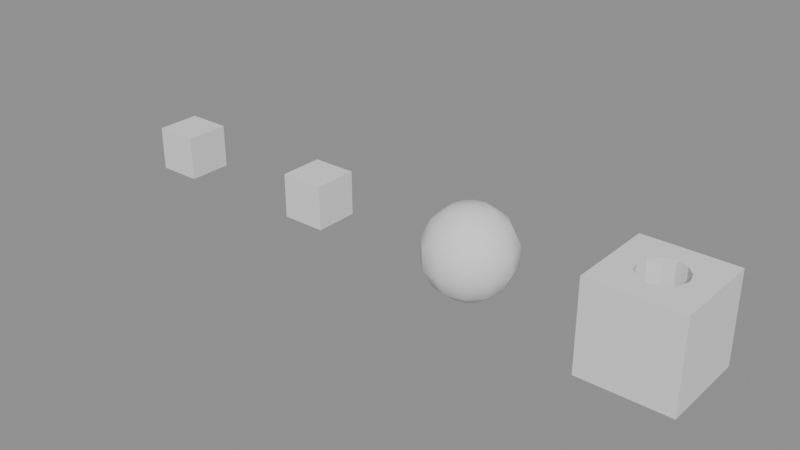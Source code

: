 # Source: helpers-5.3.blend  (saved by Blender 5.3.31; exported with 4.5.12 LTS)
import bpy
from mathutils import Matrix  # noqa: F401  (used for matrix-valued properties, if any)

bpy.ops.wm.read_factory_settings(use_empty=True)
scene = bpy.context.scene
scene.name = 'Scene'

# ---- meshes
me_bodymesh = bpy.data.meshes.new('BodyMesh')
me_bodymesh.from_pydata([(0.0, 0.0, 1.0), (0.4339, 0.0, 0.901), (0.3758, 0.2169, 0.901), (0.2169, 0.3758, 0.901), (2.657e-17, 0.4339, 0.901), (-0.2169, 0.3758, 0.901), (-0.3758, 0.2169, 0.901), (-0.4339, 5.314e-17, 0.901), (-0.3758, -0.2169, 0.901), (-0.2169, -0.3758, 0.901), (-7.97e-17, -0.4339, 0.901), (0.2169, -0.3758, 0.901), (0.3758, -0.2169, 0.901), (0.7818, 0.0, 0.6235), (0.6771, 0.3909, 0.6235), (0.3909, 0.6771, 0.6235), (4.787e-17, 0.7818, 0.6235), (-0.3909, 0.6771, 0.6235), (-0.6771, 0.3909, 0.6235), (-0.7818, 9.575e-17, 0.6235), (-0.6771, -0.3909, 0.6235), (-0.3909, -0.6771, 0.6235), (-1.436e-16, -0.7818, 0.6235), (0.3909, -0.6771, 0.6235), (0.6771, -0.3909, 0.6235), (0.9749, 0.0, 0.2225), (0.8443, 0.4875, 0.2225), (0.4875, 0.8443, 0.2225), (5.97e-17, 0.9749, 0.2225), (-0.4875, 0.8443, 0.2225), (-0.8443, 0.4875, 0.2225), (-0.9749, 1.194e-16, 0.2225), (-0.8443, -0.4875, 0.2225), (-0.4875, -0.8443, 0.2225), (-1.791e-16, -0.9749, 0.2225), (0.4875, -0.8443, 0.2225), (0.8443, -0.4875, 0.2225), (0.9749, 0.0, -0.2225), (0.8443, 0.4875, -0.2225), (0.4875, 0.8443, -0.2225), (5.97e-17, 0.9749, -0.2225), (-0.4875, 0.8443, -0.2225), (-0.8443, 0.4875, -0.2225), (-0.9749, 1.194e-16, -0.2225), (-0.8443, -0.4875, -0.2225), (-0.4875, -0.8443, -0.2225), (-1.791e-16, -0.9749, -0.2225), (0.4875, -0.8443, -0.2225), (0.8443, -0.4875, -0.2225), (0.7818, 0.0, -0.6235), (0.6771, 0.3909, -0.6235), (0.3909, 0.6771, -0.6235), (4.787e-17, 0.7818, -0.6235), (-0.3909, 0.6771, -0.6235), (-0.6771, 0.3909, -0.6235), (-0.7818, 9.575e-17, -0.6235), (-0.6771, -0.3909, -0.6235), (-0.3909, -0.6771, -0.6235), (-1.436e-16, -0.7818, -0.6235), (0.3909, -0.6771, -0.6235), (0.6771, -0.3909, -0.6235), (0.4339, 0.0, -0.901), (0.3758, 0.2169, -0.901), (0.2169, 0.3758, -0.901), (2.657e-17, 0.4339, -0.901), (-0.2169, 0.3758, -0.901), (-0.3758, 0.2169, -0.901), (-0.4339, 5.314e-17, -0.901), (-0.3758, -0.2169, -0.901), (-0.2169, -0.3758, -0.901), (-7.97e-17, -0.4339, -0.901), (0.2169, -0.3758, -0.901), (0.3758, -0.2169, -0.901), (0.0, 0.0, -1.0)], [], [(0, 1, 2), (0, 2, 3), (0, 3, 4), (0, 4, 5), (0, 5, 6), (0, 6, 7), (0, 7, 8), (0, 8, 9), (0, 9, 10), (0, 10, 11), (0, 11, 12), (0, 12, 1), (1, 13, 14, 2), (2, 14, 15, 3), (3, 15, 16, 4), (4, 16, 17, 5), (5, 17, 18, 6), (6, 18, 19, 7), (7, 19, 20, 8), (8, 20, 21, 9), (9, 21, 22, 10), (10, 22, 23, 11), (11, 23, 24, 12), (12, 24, 13, 1), (13, 25, 26, 14), (14, 26, 27, 15), (15, 27, 28, 16), (16, 28, 29, 17), (17, 29, 30, 18), (18, 30, 31, 19), (19, 31, 32, 20), (20, 32, 33, 21), (21, 33, 34, 22), (22, 34, 35, 23), (23, 35, 36, 24), (24, 36, 25, 13), (25, 37, 38, 26), (26, 38, 39, 27), (27, 39, 40, 28), (28, 40, 41, 29), (29, 41, 42, 30), (30, 42, 43, 31), (31, 43, 44, 32), (32, 44, 45, 33), (33, 45, 46, 34), (34, 46, 47, 35), (35, 47, 48, 36), (36, 48, 37, 25), (37, 49, 50, 38), (38, 50, 51, 39), (39, 51, 52, 40), (40, 52, 53, 41), (41, 53, 54, 42), (42, 54, 55, 43), (43, 55, 56, 44), (44, 56, 57, 45), (45, 57, 58, 46), (46, 58, 59, 47), (47, 59, 60, 48), (48, 60, 49, 37), (49, 61, 62, 50), (50, 62, 63, 51), (51, 63, 64, 52), (52, 64, 65, 53), (53, 65, 66, 54), (54, 66, 67, 55), (55, 67, 68, 56), (56, 68, 69, 57), (57, 69, 70, 58), (58, 70, 71, 59), (59, 71, 72, 60), (60, 72, 61, 49), (61, 73, 62), (62, 73, 63), (63, 73, 64), (64, 73, 65), (65, 73, 66), (66, 73, 67), (67, 73, 68), (68, 73, 69), (69, 73, 70), (70, 73, 71), (71, 73, 72), (72, 73, 61)])
me_bodymesh.polygons.foreach_set('use_smooth', [True] * 84)
me_bodymesh.update()
me_cagemesh = bpy.data.meshes.new('CageMesh')
me_cagemesh.from_pydata([(-1.3, -1.3, -1.3), (1.3, -1.3, -1.3), (-1.3, 1.3, -1.3), (1.3, 1.3, -1.3), (-1.3, -1.3, 1.3), (1.3, -1.3, 1.3), (-1.3, 1.3, 1.3), (1.3, 1.3, 1.3)], [], [(0, 2, 3, 1), (4, 5, 7, 6), (0, 1, 5, 4), (2, 6, 7, 3), (0, 4, 6, 2), (1, 3, 7, 5)])
me_cagemesh.update()
me_basemesh = bpy.data.meshes.new('BaseMesh')
me_basemesh.from_pydata([(-1.0, -1.0, -1.0), (1.0, -1.0, -1.0), (-1.0, 1.0, -1.0), (1.0, 1.0, -1.0), (-1.0, -1.0, 1.0), (1.0, -1.0, 1.0), (-1.0, 1.0, 1.0), (1.0, 1.0, 1.0)], [], [(0, 2, 3, 1), (4, 5, 7, 6), (0, 1, 5, 4), (2, 6, 7, 3), (0, 4, 6, 2), (1, 3, 7, 5)])
me_basemesh.update()
me_cuttermesh = bpy.data.meshes.new('CutterMesh')
me_cuttermesh.from_pydata([(0.5, 0.0, -1.5), (0.433, 0.25, -1.5), (0.25, 0.433, -1.5), (3.062e-17, 0.5, -1.5), (-0.25, 0.433, -1.5), (-0.433, 0.25, -1.5), (-0.5, 6.123e-17, -1.5), (-0.433, -0.25, -1.5), (-0.25, -0.433, -1.5), (-9.185e-17, -0.5, -1.5), (0.25, -0.433, -1.5), (0.433, -0.25, -1.5), (0.5, 0.0, 1.5), (0.433, 0.25, 1.5), (0.25, 0.433, 1.5), (3.062e-17, 0.5, 1.5), (-0.25, 0.433, 1.5), (-0.433, 0.25, 1.5), (-0.5, 6.123e-17, 1.5), (-0.433, -0.25, 1.5), (-0.25, -0.433, 1.5), (-9.185e-17, -0.5, 1.5), (0.25, -0.433, 1.5), (0.433, -0.25, 1.5)], [], [(0, 1, 13, 12), (1, 2, 14, 13), (2, 3, 15, 14), (3, 4, 16, 15), (4, 5, 17, 16), (5, 6, 18, 17), (6, 7, 19, 18), (7, 8, 20, 19), (8, 9, 21, 20), (9, 10, 22, 21), (10, 11, 23, 22), (11, 0, 12, 23), (11, 10, 9, 8, 7, 6, 5, 4, 3, 2, 1, 0), (12, 13, 14, 15, 16, 17, 18, 19, 20, 21, 22, 23)])
me_cuttermesh.update()
me_proxymesh = bpy.data.meshes.new('ProxyMesh')
me_proxymesh.from_pydata([(-0.5, -0.5, -0.5), (0.5, -0.5, -0.5), (-0.5, 0.5, -0.5), (0.5, 0.5, -0.5), (-0.5, -0.5, 0.5), (0.5, -0.5, 0.5), (-0.5, 0.5, 0.5), (0.5, 0.5, 0.5)], [], [(0, 2, 3, 1), (4, 5, 7, 6), (0, 1, 5, 4), (2, 6, 7, 3), (0, 4, 6, 2), (1, 3, 7, 5)])
me_proxymesh.update()
me_renderoffmesh = bpy.data.meshes.new('RenderOffMesh')
me_renderoffmesh.from_pydata([(-0.5, -0.5, -0.5), (0.5, -0.5, -0.5), (-0.5, 0.5, -0.5), (0.5, 0.5, -0.5), (-0.5, -0.5, 0.5), (0.5, -0.5, 0.5), (-0.5, 0.5, 0.5), (0.5, 0.5, 0.5)], [], [(0, 2, 3, 1), (4, 5, 7, 6), (0, 1, 5, 4), (2, 6, 7, 3), (0, 4, 6, 2), (1, 3, 7, 5)])
me_renderoffmesh.update()
me_texturedmesh = bpy.data.meshes.new('TexturedMesh')
me_texturedmesh.from_pydata([(-0.5, -0.5, -0.5), (0.5, -0.5, -0.5), (-0.5, 0.5, -0.5), (0.5, 0.5, -0.5), (-0.5, -0.5, 0.5), (0.5, -0.5, 0.5), (-0.5, 0.5, 0.5), (0.5, 0.5, 0.5)], [], [(0, 2, 3, 1), (4, 5, 7, 6), (0, 1, 5, 4), (2, 6, 7, 3), (0, 4, 6, 2), (1, 3, 7, 5)])
me_texturedmesh.update()

# ---- objects
ob_body = bpy.data.objects.new('Body', me_bodymesh)
ob_cage = bpy.data.objects.new('Cage', me_cagemesh)
ob_base = bpy.data.objects.new('Base', me_basemesh)
ob_cutter = bpy.data.objects.new('Cutter', me_cuttermesh)
ob_proxy = bpy.data.objects.new('Proxy', me_proxymesh)
ob_renderoff = bpy.data.objects.new('RenderOff', me_renderoffmesh)
ob_textured = bpy.data.objects.new('Textured', me_texturedmesh)

# ---- transforms, parenting, visibility, modifiers, constraints
ob_body.location = (0.0, 0.0, 0.0)
_m = ob_body.modifiers.new('MeshDeform', 'MESH_DEFORM')
_m.object = ob_cage
ob_cage.location = (0.0, 0.0, 0.0)
ob_cage.hide_render = True
ob_cage.display_type = 'WIRE'
ob_base.location = (4.0, 0.0, 0.0)
_m = ob_base.modifiers.new('Boolean', 'BOOLEAN')
_m.object = ob_cutter
ob_cutter.location = (4.0, 0.0, 0.5)
ob_cutter.hide_render = True
ob_cutter.display_type = 'WIRE'
ob_proxy.location = (-4.0, 0.0, 0.0)
ob_proxy.display_type = 'BOUNDS'
ob_renderoff.location = (-6.0, 0.0, 0.0)
ob_renderoff.hide_render = True
ob_renderoff.display_type = 'SOLID'
ob_textured.location = (-8.0, 0.0, 0.0)

# ---- collection membership
scene.collection.objects.link(ob_body)
scene.collection.objects.link(ob_cage)
scene.collection.objects.link(ob_base)
scene.collection.objects.link(ob_cutter)
scene.collection.objects.link(ob_proxy)
scene.collection.objects.link(ob_renderoff)
scene.collection.objects.link(ob_textured)

# ---- scene / render settings (as saved in the file)
scene.frame_start = 1; scene.frame_end = 250; scene.frame_set(1)
scene.render.engine = 'BLENDER_EEVEE_NEXT'
scene.render.bake_bias = 0.0
scene.render.bake_samples = 0
scene.render.compositor_device = 'GPU'
scene.eevee.use_volume_custom_range = False
scene.eevee.fast_gi_thickness_near = 0.1
scene.eevee.fast_gi_thickness_far = 0.0
scene.eevee.ray_tracing_options.screen_trace_thickness = 0.1
bpy.context.view_layer.update()

# ---- added for rendering (the .blend has no active camera and no usable light): camera, sun + grey world if the file has none
cam_auto = bpy.data.cameras.new('AutoCamera')
cam_auto.lens = 50.0
cam_auto.sensor_width = 36.0
cam_auto.clip_end = 1000.0
ob_auto_camera = bpy.data.objects.new('AutoCamera', cam_auto)
scene.collection.objects.link(ob_auto_camera)
ob_auto_camera.location = (11.0117, -15.3141, 10.2094)
ob_auto_camera.rotation_euler = (1.09748, -7.21219e-08, 0.694738)
scene.camera = ob_auto_camera
light_auto_sun = bpy.data.lights.new('AutoSun', 'SUN')
light_auto_sun.energy = 3.0
light_auto_sun.angle = 0.0523599
ob_auto_sun = bpy.data.objects.new('AutoSun', light_auto_sun)
scene.collection.objects.link(ob_auto_sun)
ob_auto_sun.rotation_euler = (0.872665, 0.174533, 0.523599)
if scene.world is None:
    world_auto = bpy.data.worlds.new('AutoWorld')
    world_auto.color = (0.3, 0.3, 0.3)
    scene.world = world_auto
bpy.context.view_layer.update()
